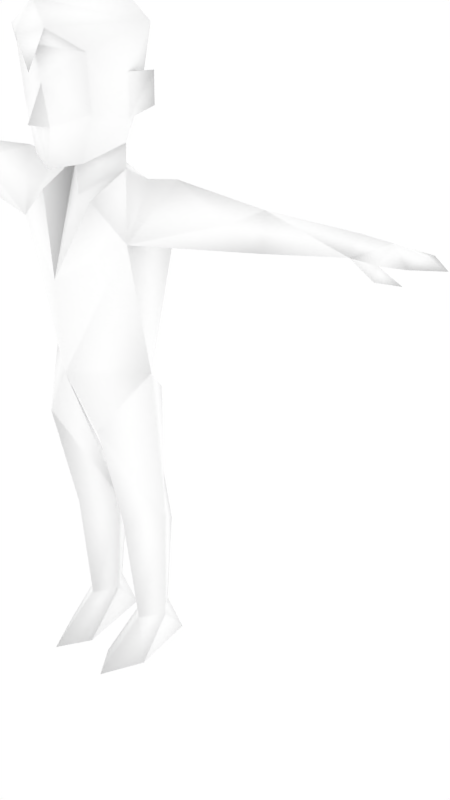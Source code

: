 # Source: malenpc28.blend  (saved by Blender 2.68.0; exported with 4.5.12 LTS)
import bpy
from mathutils import Matrix  # noqa: F401  (used for matrix-valued properties, if any)

bpy.ops.wm.read_factory_settings(use_empty=True)
scene = bpy.context.scene
scene.name = 'Scene'

# ---- collections
col_collection_1 = bpy.data.collections.new('Collection 1'); scene.collection.children.link(col_collection_1)
col_collection_2 = bpy.data.collections.new('Collection 2'); scene.collection.children.link(col_collection_2)
col_collection_2.hide_render = True
col_collection_2.hide_viewport = True

# ---- materials (node trees are filled in below, after node groups)
mat_npcs = bpy.data.materials.new('npcs')
mat_npcs.alpha_threshold = 0.0
mat_npcs.use_transparent_shadow = False
mat_npcs.diffuse_color = (1.0, 1.0, 1.0, 1.0)
mat_npcs.roughness = 0.5
mat_npcs.line_color = (0.0, 0.0, 0.0, 1.0)

# ---- material node trees

# ---- world
world_world = bpy.data.worlds.new('World'); scene.world = world_world
world_world.color = (1.0, 1.0, 1.0)
world_world.use_sun_shadow = False
world_world.sun_shadow_jitter_overblur = 0.0
world_world.cycles.sampling_method = 'MANUAL'
world_world.cycles.sample_map_resolution = 256

# ---- meshes
me_simplerrig = bpy.data.meshes.new('simplerrig')
me_simplerrig.from_pydata([(-0.1942, 0.01972, 1.701), (-0.1184, 0.1303, 0.9782), (-0.2156, 0.1041, 1.54), (-0.2156, -0.09815, 1.54), (-0.2087, -0.009722, 1.104), (-0.01952, 0.05089, 0.541), (-0.1072, 0.1374, 0.6628), (-0.191, 0.05089, 0.541), (-0.05873, 0.06, 0.1279), (-0.1142, 0.1339, 0.1279), (-0.1717, 0.06, 0.1279), (-0.1142, -0.01567, 0.1279), (-0.0745, 0.1657, 0.0), (-0.1538, 0.1657, 0.0), (-0.1116, -0.2104, 0.0), (-0.04081, -0.1017, 0.0), (-0.1843, -0.07051, 0.0), (-0.6192, 0.01201, 1.697), (-0.5662, 0.1124, 1.644), (-0.6192, -0.005133, 1.581), (-0.3047, 0.01972, 1.72), (-0.8879, 0.06398, 1.677), (-0.8879, 0.1128, 1.626), (-0.8879, 0.01482, 1.626), (-0.9862, 0.06051, 1.674), (-0.9862, 0.1421, 1.636), (-0.9859, -0.005097, 1.633), (-1.062, 0.05782, 1.662), (-1.062, 0.1347, 1.639), (-1.062, 0.0013, 1.639), (-1.147, 0.05391, 1.64), (-0.9829, -0.01469, 1.592), (-1.053, 0.003174, 1.593), (-0.9674, 0.02551, 1.601), (-0.1078, 0.1726, 0.4478), (-0.1065, -0.1497, 0.928), (-0.1053, -0.05992, 0.541), (-0.1043, 0.02162, 1.714), (-0.143, 0.004947, 1.867), (-0.1667, 0.08346, 1.894), (-0.1761, 0.07506, 1.994), (-0.1381, -0.1408, 2.065), (-0.1334, -0.1295, 1.899), (-0.09678, -0.137, 1.76), (-0.0303, -0.1897, 1.86), (-0.1357, 0.05801, 1.913), (-0.143, 0.004947, 1.995), (0.0, -0.1797, 1.737), (-0.1558, 0.08883, 2.119), (-0.5213, -0.01006, 1.645), (0.1942, 0.01972, 1.701), (0.1184, 0.1303, 0.9782), (0.2156, 0.1041, 1.54), (0.2156, -0.09815, 1.54), (0.2087, -0.009722, 1.104), (0.01952, 0.05089, 0.541), (0.1072, 0.1374, 0.6628), (0.191, 0.05089, 0.541), (0.05873, 0.06, 0.1279), (0.1142, 0.1339, 0.1279), (0.1717, 0.06, 0.1279), (0.1142, -0.01567, 0.1279), (0.0745, 0.1657, 0.0), (0.1538, 0.1657, 0.0), (0.1116, -0.2104, 0.0), (0.04081, -0.1017, 0.0), (0.1843, -0.07051, 0.0), (0.6192, 0.01201, 1.697), (0.5662, 0.1124, 1.644), (0.6192, -0.005133, 1.581), (0.3047, 0.01972, 1.72), (0.8879, 0.06398, 1.677), (0.8879, 0.1128, 1.626), (0.8879, 0.01482, 1.626), (0.9862, 0.06051, 1.674), (0.9862, 0.1421, 1.636), (0.9859, -0.005097, 1.633), (1.062, 0.05782, 1.662), (1.062, 0.1347, 1.639), (1.062, 0.0013, 1.639), (1.147, 0.05391, 1.64), (0.9829, -0.01469, 1.592), (1.053, 0.003174, 1.593), (0.9674, 0.02551, 1.601), (0.1078, 0.1726, 0.4478), (0.1065, -0.1497, 0.928), (0.1053, -0.05992, 0.541), (0.1043, 0.02162, 1.714), (0.143, 0.004947, 1.867), (0.1667, 0.08346, 1.894), (0.1761, 0.07506, 1.994), (0.1381, -0.1408, 2.065), (0.1334, -0.1295, 1.899), (0.09678, -0.137, 1.76), (0.0303, -0.1897, 1.86), (0.1357, 0.05801, 1.913), (0.0, -0.07216, 1.639), (0.0, 0.09337, 1.104), (0.0, -0.1722, 1.104), (0.0, 0.1445, 1.527), (0.0, 0.1226, 1.698), (0.0, -0.01232, 0.9131), (0.0, -0.1872, 1.41), (0.0, -0.07551, 1.752), (0.0, -0.242, 1.871), (0.0, -0.1834, 1.975), (0.0, -0.1944, 2.077), (0.0, 0.1262, 1.812), (0.143, 0.004947, 1.995), (0.0, 0.1809, 2.038), (0.1558, 0.08883, 2.119), (0.5213, -0.01006, 1.645), (-0.1095, 0.02162, 1.791), (0.1095, 0.02162, 1.791), (-0.09873, -0.1205, 1.649), (0.09873, -0.1205, 1.649), (0.0, 0.1138, 2.215), (0.0, -0.1934, 2.196), (0.0, -0.2593, 2.113), (0.0, -0.2246, 2.008), (-0.06411, -0.215, 2.128), (0.06411, -0.215, 2.128)], [], [(1, 101, 6), (14, 11, 16), (12, 8, 15), (34, 10, 7), (9, 8, 12), (98, 102, 3), (12, 15, 16, 13), (8, 11, 15), (13, 9, 12), (13, 16, 10), (4, 3, 2), (17, 18, 21), (25, 22, 26), (18, 22, 21), (26, 23, 24), (24, 25, 28), (21, 22, 25), (25, 26, 28), (26, 24, 29), (28, 29, 30), (29, 27, 30), (27, 28, 30), (22, 33, 26), (22, 18, 19), (23, 26, 31), (33, 31, 32), (26, 33, 32), (31, 26, 32), (27, 24, 28), (24, 21, 25), (24, 27, 29), (26, 29, 28), (11, 14, 15), (10, 9, 13), (11, 10, 16), (23, 33, 22), (33, 23, 31), (9, 10, 34), (34, 6, 5), (8, 9, 34), (15, 14, 16), (5, 11, 8), (11, 7, 10), (11, 5, 36), (6, 34, 7), (8, 34, 5), (73, 76, 74), (5, 6, 101), (100, 99, 2), (101, 98, 5), (3, 4, 98), (49, 17, 19), (35, 7, 36), (1, 6, 7), (98, 4, 35), (4, 7, 35), (98, 35, 5), (5, 35, 36), (23, 22, 19), (23, 19, 17), (23, 17, 21), (7, 11, 36), (97, 2, 99), (1, 7, 4), (97, 4, 2), (97, 1, 4), (20, 0, 2), (0, 100, 2), (0, 20, 3), (37, 100, 0), (37, 0, 3), (105, 44, 104), (42, 43, 44), (105, 42, 44), (41, 42, 105), (105, 106, 41), (43, 112, 103), (100, 112, 107), (45, 39, 40), (100, 107, 113), (38, 42, 41), (38, 40, 39), (45, 38, 39), (43, 42, 38), (37, 96, 103), (113, 93, 103), (43, 103, 47), (44, 43, 47), (41, 46, 38), (38, 46, 40), (40, 46, 45), (48, 46, 41), (48, 45, 46), (48, 107, 45), (107, 48, 109), (18, 20, 2), (18, 17, 20), (49, 3, 20), (49, 19, 3), (2, 19, 18), (17, 49, 20), (19, 2, 3), (51, 56, 101), (64, 66, 61), (62, 65, 58), (84, 57, 60), (59, 62, 58), (98, 53, 102), (62, 63, 66, 65), (58, 65, 61), (63, 62, 59), (63, 60, 66), (54, 52, 53), (72, 68, 71), (75, 76, 72), (71, 73, 74), (74, 78, 75), (71, 75, 72), (75, 78, 76), (76, 79, 74), (78, 80, 79), (79, 80, 77), (77, 80, 78), (72, 76, 83), (69, 68, 73), (73, 81, 76), (83, 82, 81), (76, 82, 83), (81, 82, 76), (77, 78, 74), (74, 75, 71), (74, 79, 77), (76, 78, 79), (61, 65, 64), (60, 63, 59), (61, 66, 60), (73, 72, 83), (83, 81, 73), (59, 84, 60), (84, 55, 56), (58, 84, 59), (65, 66, 64), (55, 58, 61), (61, 60, 57), (61, 86, 55), (56, 57, 84), (58, 55, 84), (55, 101, 56), (100, 52, 99), (101, 55, 98), (53, 98, 54), (111, 69, 67), (85, 86, 57), (51, 57, 56), (98, 85, 54), (54, 85, 57), (98, 55, 85), (55, 86, 85), (73, 67, 69), (73, 71, 67), (57, 86, 61), (97, 99, 52), (51, 54, 57), (97, 52, 54), (97, 54, 51), (70, 52, 50), (50, 52, 100), (50, 53, 70), (102, 114, 3), (87, 96, 102), (87, 50, 100), (96, 37, 102), (94, 47, 93), (105, 104, 94), (92, 94, 93), (105, 94, 92), (91, 105, 92), (105, 91, 106), (87, 113, 103), (88, 113, 95), (95, 90, 89), (88, 91, 92), (88, 89, 90), (95, 89, 88), (93, 88, 92), (87, 103, 96), (91, 88, 108), (88, 90, 108), (90, 95, 108), (110, 91, 108), (110, 108, 95), (110, 95, 107), (107, 109, 110), (68, 52, 70), (68, 70, 67), (111, 70, 53), (111, 53, 69), (52, 68, 69), (67, 70, 111), (69, 53, 52), (93, 47, 103), (94, 104, 44), (44, 47, 94), (97, 101, 1), (101, 97, 51), (112, 45, 107), (43, 38, 112), (100, 37, 112), (113, 88, 93), (113, 87, 100), (112, 37, 103), (50, 87, 53), (3, 114, 37), (53, 115, 102), (102, 115, 87), (87, 115, 53), (37, 114, 102), (116, 109, 48), (109, 116, 110), (116, 48, 117), (110, 116, 117), (120, 106, 119), (121, 119, 106), (120, 119, 118), (121, 118, 119), (121, 117, 118), (120, 118, 117), (120, 117, 48), (120, 48, 41), (106, 120, 41), (121, 106, 91), (110, 121, 91), (117, 121, 110), (112, 38, 45), (107, 95, 113), (23, 21, 24), (68, 72, 73), (68, 67, 71)])
me_simplerrig.polygons.foreach_set('use_smooth', [True] * 238)
_uv = me_simplerrig.uv_layers.new(name='UVMap')
_uv.uv.foreach_set('vector', [0.3489, 0.04096, 0.3431, 0.03727, 0.3504, 0.02281, 0.2647, 0.07257, 0.2647, 0.05433, 0.2564, 0.06296, 0.2787, 0.04306, 0.2698, 0.04831, 0.2725, 0.06646, 0.3504, 0.01364, 0.3569, 0.0005839, 0.3569, 0.01842, 0.2702, 0.04234, 0.2698, 0.04831, 0.2787, 0.04306, 0.3052, 0.04979, 0.3052, 0.06996, 0.291, 0.07851, 0.2797, 0.04172, 0.2756, 0.06484, 0.2898, 0.06131, 0.2859, 0.04172, 0.2698, 0.04831, 0.2647, 0.05433, 0.2725, 0.06646, 0.2506, 0.04319, 0.2591, 0.04221, 0.2522, 0.03746, 0.2506, 0.04319, 0.2564, 0.06296, 0.2597, 0.04853, 0.3337, 0.04979, 0.3206, 0.07851, 0.3332, 0.07851, 0.33, 0.01595, 0.3227, 0.01879, 0.33, 0.0002314, 0.3437, 0.107, 0.3499, 0.1056, 0.3436, 0.09655, 0.3227, 0.01879, 0.3227, 0.0002314, 0.33, 0.0002314, 0.3464, 0.1203, 0.3523, 0.1214, 0.3475, 0.1143, 0.3475, 0.1143, 0.3468, 0.1075, 0.3422, 0.1085, 0.3536, 0.1144, 0.3531, 0.1073, 0.3468, 0.1075, 0.3437, 0.107, 0.3436, 0.09655, 0.3389, 0.1066, 0.3464, 0.1203, 0.3475, 0.1143, 0.3418, 0.1188, 0.3389, 0.1066, 0.3388, 0.09701, 0.3334, 0.1009, 0.3418, 0.1188, 0.3428, 0.1143, 0.3371, 0.1144, 0.3428, 0.1143, 0.3422, 0.1085, 0.3371, 0.1144, 0.3499, 0.1056, 0.3477, 0.09662, 0.3436, 0.09655, 0.3227, 0.0002314, 0.3227, 0.01879, 0.3154, 0.01538, 0.3523, 0.1214, 0.3464, 0.1203, 0.3461, 0.1244, 0.3477, 0.09662, 0.3486, 0.09346, 0.3446, 0.09195, 0.3436, 0.09655, 0.3477, 0.09662, 0.3446, 0.09195, 0.3461, 0.1244, 0.3464, 0.1203, 0.3418, 0.1228, 0.3428, 0.1143, 0.3475, 0.1143, 0.3422, 0.1085, 0.3475, 0.1143, 0.3536, 0.1144, 0.3468, 0.1075, 0.3475, 0.1143, 0.3428, 0.1143, 0.3418, 0.1188, 0.3436, 0.09655, 0.3388, 0.09701, 0.3389, 0.1066, 0.2647, 0.05433, 0.2647, 0.07257, 0.2725, 0.06646, 0.2597, 0.04853, 0.2591, 0.04221, 0.2506, 0.04319, 0.2647, 0.05433, 0.2597, 0.04853, 0.2564, 0.06296, 0.3536, 0.09866, 0.3477, 0.09662, 0.3499, 0.1056, 0.3477, 0.09662, 0.3536, 0.09866, 0.3486, 0.09346, 0.3504, 0.0005839, 0.3569, 0.0005839, 0.3504, 0.01364, 0.3504, 0.01364, 0.3504, 0.02281, 0.3431, 0.01842, 0.3431, 0.0005839, 0.3504, 0.0005839, 0.3504, 0.01364, 0.2756, 0.06484, 0.2826, 0.07139, 0.2898, 0.06131, 0.3609, 0.01842, 0.3675, 0.0005839, 0.3609, 0.0005839, 0.3675, 0.0005839, 0.3739, 0.01842, 0.3739, 0.0005839, 0.3675, 0.0005839, 0.3609, 0.01842, 0.3675, 0.01842, 0.3504, 0.02281, 0.3504, 0.01364, 0.3569, 0.01842, 0.3431, 0.0005839, 0.3504, 0.01364, 0.3431, 0.01842, 0.3523, 0.1214, 0.3464, 0.1203, 0.3475, 0.1143, 0.3431, 0.01842, 0.3504, 0.02281, 0.3431, 0.03727, 0.3474, 0.08892, 0.3474, 0.07764, 0.3332, 0.07851, 0.3556, 0.03727, 0.3609, 0.04824, 0.3609, 0.01842, 0.291, 0.07851, 0.2914, 0.04979, 0.3052, 0.04979, 0.3341, 0.02119, 0.33, 0.01595, 0.3378, 0.01538, 0.3675, 0.03872, 0.3739, 0.01842, 0.3675, 0.01842, 0.3489, 0.04096, 0.3504, 0.02281, 0.3569, 0.01842, 0.3609, 0.04824, 0.3739, 0.04824, 0.3675, 0.03872, 0.3739, 0.04824, 0.3739, 0.01842, 0.3675, 0.03872, 0.3609, 0.04824, 0.3675, 0.03872, 0.3609, 0.01842, 0.3609, 0.01842, 0.3675, 0.03872, 0.3675, 0.01842, 0.3154, 0.0002314, 0.3227, 0.0002314, 0.3154, 0.01538, 0.3378, 0.0002314, 0.3378, 0.01538, 0.33, 0.01595, 0.3378, 0.0002314, 0.33, 0.01595, 0.33, 0.0002314, 0.3739, 0.01842, 0.3675, 0.0005839, 0.3675, 0.01842, 0.3474, 0.04979, 0.3332, 0.07851, 0.3474, 0.07764, 0.3489, 0.04096, 0.3569, 0.01842, 0.3538, 0.04824, 0.3474, 0.04979, 0.3337, 0.04979, 0.3332, 0.07851, 0.3431, 0.04824, 0.3489, 0.04096, 0.3538, 0.04824, 0.33, 0.03311, 0.33, 0.03922, 0.3227, 0.03922, 0.3346, 0.08906, 0.3474, 0.08892, 0.3332, 0.07851, 0.33, 0.03922, 0.33, 0.03311, 0.3378, 0.03819, 0.3405, 0.08994, 0.3474, 0.08892, 0.3346, 0.08906, 0.2983, 0.08994, 0.2924, 0.08906, 0.291, 0.07851, 0.2715, 0.1092, 0.267, 0.09216, 0.2715, 0.09616, 0.2516, 0.09792, 0.2571, 0.07732, 0.267, 0.09216, 0.2715, 0.1092, 0.2516, 0.09792, 0.267, 0.09216, 0.2509, 0.1227, 0.2516, 0.09792, 0.2715, 0.1092, 0.2715, 0.1092, 0.2715, 0.1245, 0.2509, 0.1227, 0.2947, 0.09999, 0.3065, 0.1022, 0.2993, 0.09257, 0.3585, 0.09388, 0.3664, 0.1011, 0.3582, 0.1028, 0.357, 0.1134, 0.3637, 0.112, 0.3635, 0.1239, 0.3585, 0.09388, 0.3582, 0.1028, 0.3664, 0.1011, 0.3053, 0.1079, 0.2952, 0.1103, 0.2944, 0.1227, 0.3742, 0.1091, 0.3635, 0.1239, 0.3637, 0.112, 0.357, 0.1134, 0.3551, 0.1054, 0.3637, 0.112, 0.2947, 0.09999, 0.2952, 0.1103, 0.3053, 0.1079, 0.3664, 0.09509, 0.3737, 0.08921, 0.374, 0.09803, 0.3065, 0.1022, 0.2947, 0.09999, 0.2993, 0.09257, 0.2947, 0.09999, 0.2993, 0.09257, 0.2915, 0.09151, 0.267, 0.09216, 0.2571, 0.07732, 0.2715, 0.07386, 0.2944, 0.1227, 0.3053, 0.1174, 0.3053, 0.1079, 0.3742, 0.1091, 0.3742, 0.1241, 0.3635, 0.1239, 0.3635, 0.1239, 0.3528, 0.1241, 0.357, 0.1134, 0.2876, 0.01565, 0.287, 0.004074, 0.272, 0.005046, 0.2876, 0.01565, 0.2957, 0.0006826, 0.287, 0.004074, 0.2876, 0.01565, 0.314, 0.0006805, 0.2957, 0.0006826, 0.314, 0.0006805, 0.2876, 0.01565, 0.3031, 0.02127, 0.3227, 0.01879, 0.33, 0.03311, 0.3227, 0.03922, 0.3227, 0.01879, 0.33, 0.01595, 0.33, 0.03311, 0.3341, 0.02119, 0.3378, 0.03819, 0.33, 0.03311, 0.3341, 0.02119, 0.3378, 0.01538, 0.3378, 0.03819, 0.3227, 0.03922, 0.3154, 0.01538, 0.3227, 0.01879, 0.33, 0.01595, 0.3341, 0.02119, 0.33, 0.03311, 0.3154, 0.01538, 0.3227, 0.03922, 0.3154, 0.03819, 0.3489, 0.04096, 0.3504, 0.02281, 0.3431, 0.03727, 0.2647, 0.07257, 0.2564, 0.06296, 0.2647, 0.05433, 0.2787, 0.04306, 0.2725, 0.06646, 0.2698, 0.04831, 0.3504, 0.01364, 0.3569, 0.01842, 0.3569, 0.0005839, 0.2702, 0.04234, 0.2787, 0.04306, 0.2698, 0.04831, 0.3052, 0.04979, 0.3194, 0.07851, 0.3052, 0.06996, 0.2797, 0.04172, 0.2859, 0.04172, 0.2898, 0.06131, 0.2756, 0.06484, 0.2698, 0.04831, 0.2725, 0.06646, 0.2647, 0.05433, 0.2506, 0.04319, 0.2522, 0.03746, 0.2591, 0.04221, 0.2506, 0.04319, 0.2597, 0.04853, 0.2564, 0.06296, 0.3612, 0.04979, 0.3742, 0.07851, 0.3616, 0.07851, 0.3227, 0.0002314, 0.3227, 0.01879, 0.33, 0.0002314, 0.3437, 0.107, 0.3436, 0.09655, 0.3499, 0.1056, 0.3536, 0.1144, 0.3523, 0.1214, 0.3475, 0.1143, 0.3475, 0.1143, 0.3422, 0.1085, 0.3468, 0.1075, 0.3536, 0.1144, 0.3468, 0.1075, 0.3531, 0.1073, 0.3437, 0.107, 0.3389, 0.1066, 0.3436, 0.09655, 0.3464, 0.1203, 0.3418, 0.1188, 0.3475, 0.1143, 0.3389, 0.1066, 0.3334, 0.1009, 0.3388, 0.09701, 0.3418, 0.1188, 0.3371, 0.1144, 0.3428, 0.1143, 0.3428, 0.1143, 0.3371, 0.1144, 0.3422, 0.1085, 0.3499, 0.1056, 0.3436, 0.09655, 0.3477, 0.09662, 0.3154, 0.01538, 0.3227, 0.01879, 0.3154, 0.0002314, 0.3523, 0.1214, 0.3461, 0.1244, 0.3464, 0.1203, 0.3477, 0.09662, 0.3446, 0.09195, 0.3486, 0.09346, 0.3436, 0.09655, 0.3446, 0.09195, 0.3477, 0.09662, 0.3461, 0.1244, 0.3418, 0.1228, 0.3464, 0.1203, 0.3428, 0.1143, 0.3422, 0.1085, 0.3475, 0.1143, 0.3475, 0.1143, 0.3468, 0.1075, 0.3536, 0.1144, 0.3475, 0.1143, 0.3418, 0.1188, 0.3428, 0.1143, 0.3436, 0.09655, 0.3389, 0.1066, 0.3388, 0.09701, 0.2647, 0.05433, 0.2725, 0.06646, 0.2647, 0.07257, 0.2597, 0.04853, 0.2506, 0.04319, 0.2591, 0.04221, 0.2647, 0.05433, 0.2564, 0.06296, 0.2597, 0.04853, 0.3536, 0.09866, 0.3499, 0.1056, 0.3477, 0.09662, 0.3477, 0.09662, 0.3486, 0.09346, 0.3536, 0.09866, 0.3504, 0.0005839, 0.3504, 0.01364, 0.3569, 0.0005839, 0.3504, 0.01364, 0.3431, 0.01842, 0.3504, 0.02281, 0.3431, 0.0005839, 0.3504, 0.01364, 0.3504, 0.0005839, 0.2756, 0.06484, 0.2898, 0.06131, 0.2826, 0.07139, 0.3609, 0.01842, 0.3609, 0.0005839, 0.3675, 0.0005839, 0.3675, 0.0005839, 0.3739, 0.0005839, 0.3739, 0.01842, 0.3675, 0.0005839, 0.3675, 0.01842, 0.3609, 0.01842, 0.3504, 0.02281, 0.3569, 0.01842, 0.3504, 0.01364, 0.3431, 0.0005839, 0.3431, 0.01842, 0.3504, 0.01364, 0.3431, 0.01842, 0.3431, 0.03727, 0.3504, 0.02281, 0.3474, 0.08892, 0.3616, 0.07851, 0.3474, 0.07764, 0.3556, 0.03727, 0.3609, 0.01842, 0.3609, 0.04824, 0.3194, 0.07851, 0.3052, 0.04979, 0.3189, 0.04979, 0.3341, 0.02119, 0.3378, 0.01538, 0.33, 0.01595, 0.3675, 0.03872, 0.3675, 0.01842, 0.3739, 0.01842, 0.3489, 0.04096, 0.3569, 0.01842, 0.3504, 0.02281, 0.3609, 0.04824, 0.3675, 0.03872, 0.3739, 0.04824, 0.3739, 0.04824, 0.3675, 0.03872, 0.3739, 0.01842, 0.3609, 0.04824, 0.3609, 0.01842, 0.3675, 0.03872, 0.3609, 0.01842, 0.3675, 0.01842, 0.3675, 0.03872, 0.3378, 0.0002314, 0.33, 0.01595, 0.3378, 0.01538, 0.3378, 0.0002314, 0.33, 0.0002314, 0.33, 0.01595, 0.3739, 0.01842, 0.3675, 0.01842, 0.3675, 0.0005839, 0.3474, 0.04979, 0.3474, 0.07764, 0.3616, 0.07851, 0.3489, 0.04096, 0.3538, 0.04824, 0.3569, 0.01842, 0.3474, 0.04979, 0.3616, 0.07851, 0.3612, 0.04979, 0.3431, 0.04824, 0.3538, 0.04824, 0.3489, 0.04096, 0.33, 0.03311, 0.3227, 0.03922, 0.33, 0.03922, 0.3602, 0.08906, 0.3616, 0.07851, 0.3474, 0.08892, 0.33, 0.03922, 0.3378, 0.03819, 0.33, 0.03311, 0.3052, 0.06996, 0.2987, 0.08569, 0.291, 0.07851, 0.3303, 0.1015, 0.3231, 0.09629, 0.3231, 0.08045, 0.3543, 0.08994, 0.3602, 0.08906, 0.3474, 0.08892, 0.3231, 0.09629, 0.3158, 0.1015, 0.3231, 0.08045, 0.276, 0.09216, 0.2715, 0.07386, 0.2859, 0.07732, 0.2715, 0.1092, 0.2715, 0.09616, 0.276, 0.09216, 0.2913, 0.09792, 0.276, 0.09216, 0.2859, 0.07732, 0.2715, 0.1092, 0.276, 0.09216, 0.2913, 0.09792, 0.292, 0.1227, 0.2715, 0.1092, 0.2913, 0.09792, 0.2715, 0.1092, 0.292, 0.1227, 0.2715, 0.1245, 0.3664, 0.09509, 0.3664, 0.1011, 0.374, 0.09803, 0.3677, 0.1071, 0.3664, 0.1011, 0.3636, 0.1106, 0.357, 0.1134, 0.3635, 0.1239, 0.3637, 0.112, 0.3053, 0.1079, 0.2944, 0.1227, 0.2952, 0.1103, 0.3742, 0.1091, 0.3637, 0.112, 0.3635, 0.1239, 0.357, 0.1134, 0.3637, 0.112, 0.3551, 0.1054, 0.2947, 0.09999, 0.3053, 0.1079, 0.2952, 0.1103, 0.3664, 0.09509, 0.374, 0.09803, 0.3737, 0.08921, 0.2944, 0.1227, 0.3053, 0.1079, 0.3053, 0.1174, 0.3742, 0.1091, 0.3635, 0.1239, 0.3742, 0.1241, 0.3635, 0.1239, 0.357, 0.1134, 0.3528, 0.1241, 0.2876, 0.01565, 0.272, 0.005043, 0.287, 0.004073, 0.2876, 0.01565, 0.287, 0.004073, 0.2957, 0.0006826, 0.2876, 0.01565, 0.2957, 0.0006826, 0.314, 0.0006826, 0.314, 0.0006826, 0.3031, 0.02128, 0.2876, 0.01565, 0.3227, 0.01879, 0.3227, 0.03922, 0.33, 0.03311, 0.3227, 0.01879, 0.33, 0.03311, 0.33, 0.01595, 0.3341, 0.02119, 0.33, 0.03311, 0.3378, 0.03819, 0.3341, 0.02119, 0.3378, 0.03819, 0.3378, 0.01538, 0.3227, 0.03922, 0.3227, 0.01879, 0.3154, 0.01538, 0.33, 0.01595, 0.33, 0.03311, 0.3341, 0.02119, 0.3154, 0.01538, 0.3154, 0.03819, 0.3227, 0.03922, 0.2947, 0.09999, 0.2915, 0.09151, 0.2993, 0.09257, 0.276, 0.09216, 0.2715, 0.09616, 0.267, 0.09216, 0.267, 0.09216, 0.2715, 0.07386, 0.276, 0.09216, 0.3431, 0.04824, 0.3431, 0.03727, 0.3489, 0.04096, 0.3431, 0.03727, 0.3431, 0.04824, 0.3489, 0.04096, 0.3664, 0.1011, 0.3636, 0.1106, 0.3582, 0.1028, 0.2947, 0.09999, 0.3053, 0.1079, 0.3065, 0.1022, 0.3585, 0.09388, 0.3664, 0.09509, 0.3664, 0.1011, 0.3065, 0.1022, 0.3053, 0.1079, 0.2947, 0.09999, 0.3664, 0.1011, 0.3664, 0.09509, 0.3585, 0.09388, 0.3664, 0.1011, 0.3664, 0.09509, 0.374, 0.09803, 0.318, 0.08906, 0.312, 0.08994, 0.3194, 0.07851, 0.291, 0.07851, 0.2987, 0.08569, 0.2983, 0.08994, 0.3194, 0.07851, 0.3117, 0.08569, 0.3052, 0.06996, 0.3052, 0.06996, 0.3117, 0.08569, 0.312, 0.08994, 0.312, 0.08994, 0.3117, 0.08569, 0.3194, 0.07851, 0.2983, 0.08994, 0.2987, 0.08569, 0.3052, 0.06996, 0.2875, 0.03108, 0.3031, 0.02127, 0.2876, 0.01565, 0.3031, 0.02128, 0.2874, 0.03108, 0.2876, 0.01565, 0.2875, 0.03108, 0.2876, 0.01565, 0.2601, 0.02067, 0.2876, 0.01565, 0.2874, 0.03108, 0.2601, 0.02067, 0.264, 0.007392, 0.2604, 0.001051, 0.2539, 0.001302, 0.264, 0.007392, 0.2539, 0.001302, 0.2604, 0.001051, 0.2614, 0.01082, 0.2516, 0.000709, 0.2533, 0.01207, 0.2614, 0.01082, 0.2533, 0.01207, 0.2516, 0.0007048, 0.2614, 0.01082, 0.2601, 0.02067, 0.2533, 0.01207, 0.2614, 0.01082, 0.2533, 0.01207, 0.2601, 0.02067, 0.2614, 0.01082, 0.2601, 0.02067, 0.2876, 0.01565, 0.2614, 0.01082, 0.2876, 0.01565, 0.272, 0.005046, 0.2604, 0.001051, 0.264, 0.007392, 0.2732, 0.002322, 0.264, 0.007392, 0.2604, 0.001051, 0.2732, 0.002322, 0.2876, 0.01565, 0.2614, 0.01082, 0.272, 0.005043, 0.2601, 0.02067, 0.2614, 0.01082, 0.2876, 0.01565, 0.3664, 0.1011, 0.3677, 0.1071, 0.3636, 0.1106, 0.3582, 0.1028, 0.3636, 0.1106, 0.3664, 0.1011, 0.3523, 0.1214, 0.3536, 0.1144, 0.3475, 0.1143, 0.3227, 0.01879, 0.3227, 0.0002314, 0.3154, 0.0002314, 0.3227, 0.01879, 0.33, 0.01595, 0.33, 0.0002314])
_ca = me_simplerrig.color_attributes.new('Col', 'BYTE_COLOR', 'CORNER')
_ca.data.foreach_set('color', [1.0, 1.0, 1.0, 1.0, 1.0, 1.0, 1.0, 1.0, 1.0, 1.0, 1.0, 1.0, 1.0, 1.0, 1.0, 1.0, 1.0, 1.0, 1.0, 1.0, 1.0, 1.0, 1.0, 1.0, 1.0, 1.0, 1.0, 1.0, 1.0, 1.0, 1.0, 1.0, 1.0, 1.0, 1.0, 1.0, 1.0, 1.0, 1.0, 1.0, 1.0, 1.0, 1.0, 1.0, 1.0, 1.0, 1.0, 1.0, 1.0, 1.0, 1.0, 1.0, 1.0, 1.0, 1.0, 1.0, 1.0, 1.0, 1.0, 1.0, 1.0, 1.0, 1.0, 1.0, 1.0, 1.0, 1.0, 1.0, 1.0, 1.0, 1.0, 1.0, 1.0, 1.0, 1.0, 1.0, 1.0, 1.0, 1.0, 1.0, 1.0, 1.0, 1.0, 1.0, 1.0, 1.0, 1.0, 1.0, 1.0, 1.0, 1.0, 1.0, 1.0, 1.0, 1.0, 1.0, 1.0, 1.0, 1.0, 1.0, 1.0, 1.0, 1.0, 1.0, 1.0, 1.0, 1.0, 1.0, 1.0, 1.0, 1.0, 1.0, 1.0, 1.0, 1.0, 1.0, 1.0, 1.0, 1.0, 1.0, 1.0, 1.0, 1.0, 1.0, 1.0, 1.0, 1.0, 1.0, 1.0, 1.0, 1.0, 1.0, 1.0, 1.0, 1.0, 1.0, 1.0, 1.0, 1.0, 1.0, 1.0, 1.0, 1.0, 1.0, 1.0, 1.0, 1.0, 1.0, 1.0, 1.0, 1.0, 1.0, 1.0, 1.0, 1.0, 1.0, 1.0, 1.0, 1.0, 1.0, 1.0, 1.0, 1.0, 1.0, 1.0, 1.0, 1.0, 1.0, 1.0, 1.0, 1.0, 1.0, 1.0, 1.0, 1.0, 1.0, 1.0, 1.0, 1.0, 1.0, 1.0, 1.0, 1.0, 1.0, 1.0, 1.0, 1.0, 1.0, 1.0, 1.0, 1.0, 1.0, 1.0, 1.0, 1.0, 1.0, 1.0, 1.0, 1.0, 1.0, 1.0, 1.0, 1.0, 1.0, 1.0, 1.0, 1.0, 1.0, 1.0, 1.0, 1.0, 1.0, 1.0, 1.0, 1.0, 1.0, 1.0, 1.0, 1.0, 1.0, 1.0, 1.0, 1.0, 1.0, 1.0, 1.0, 1.0, 1.0, 1.0, 1.0, 1.0, 1.0, 1.0, 1.0, 1.0, 1.0, 1.0, 1.0, 1.0, 1.0, 1.0, 1.0, 1.0, 1.0, 1.0, 1.0, 1.0, 1.0, 1.0, 1.0, 1.0, 1.0, 1.0, 1.0, 1.0, 1.0, 1.0, 1.0, 1.0, 1.0, 1.0, 1.0, 1.0, 1.0, 1.0, 1.0, 1.0, 1.0, 1.0, 1.0, 1.0, 1.0, 1.0, 1.0, 1.0, 1.0, 1.0, 1.0, 1.0, 1.0, 1.0, 1.0, 1.0, 1.0, 1.0, 1.0, 1.0, 1.0, 1.0, 1.0, 1.0, 1.0, 1.0, 1.0, 1.0, 1.0, 1.0, 1.0, 1.0, 1.0, 1.0, 1.0, 1.0, 1.0, 1.0, 1.0, 1.0, 1.0, 1.0, 1.0, 1.0, 1.0, 1.0, 1.0, 1.0, 1.0, 1.0, 1.0, 1.0, 1.0, 1.0, 1.0, 1.0, 1.0, 1.0, 1.0, 1.0, 1.0, 1.0, 1.0, 1.0, 1.0, 1.0, 1.0, 1.0, 1.0, 1.0, 1.0, 1.0, 1.0, 1.0, 1.0, 1.0, 1.0, 1.0, 1.0, 1.0, 1.0, 1.0, 1.0, 1.0, 1.0, 1.0, 1.0, 1.0, 1.0, 1.0, 1.0, 1.0, 1.0, 1.0, 1.0, 1.0, 1.0, 1.0, 1.0, 1.0, 1.0, 1.0, 1.0, 1.0, 1.0, 1.0, 1.0, 1.0, 1.0, 1.0, 1.0, 1.0, 1.0, 1.0, 1.0, 1.0, 1.0, 1.0, 1.0, 1.0, 1.0, 1.0, 1.0, 1.0, 1.0, 1.0, 1.0, 1.0, 1.0, 1.0, 1.0, 1.0, 1.0, 1.0, 1.0, 1.0, 1.0, 1.0, 1.0, 1.0, 1.0, 1.0, 1.0, 1.0, 1.0, 1.0, 1.0, 1.0, 1.0, 1.0, 1.0, 1.0, 1.0, 1.0, 1.0, 1.0, 1.0, 1.0, 1.0, 1.0, 1.0, 1.0, 1.0, 1.0, 1.0, 1.0, 1.0, 1.0, 1.0, 1.0, 1.0, 1.0, 1.0, 1.0, 1.0, 1.0, 1.0, 1.0, 1.0, 1.0, 1.0, 1.0, 1.0, 1.0, 1.0, 1.0, 1.0, 1.0, 1.0, 1.0, 1.0, 1.0, 1.0, 1.0, 1.0, 1.0, 1.0, 1.0, 1.0, 1.0, 1.0, 1.0, 1.0, 1.0, 1.0, 1.0, 1.0, 1.0, 1.0, 1.0, 1.0, 1.0, 1.0, 1.0, 1.0, 1.0, 1.0, 1.0, 1.0, 1.0, 1.0, 1.0, 1.0, 1.0, 1.0, 1.0, 1.0, 1.0, 1.0, 1.0, 1.0, 1.0, 1.0, 1.0, 1.0, 1.0, 1.0, 1.0, 1.0, 1.0, 1.0, 1.0, 1.0, 1.0, 1.0, 1.0, 1.0, 1.0, 1.0, 1.0, 1.0, 1.0, 1.0, 1.0, 1.0, 1.0, 1.0, 1.0, 1.0, 1.0, 1.0, 1.0, 1.0, 1.0, 1.0, 1.0, 1.0, 1.0, 1.0, 1.0, 1.0, 1.0, 1.0, 1.0, 1.0, 1.0, 1.0, 1.0, 1.0, 1.0, 1.0, 1.0, 1.0, 1.0, 1.0, 1.0, 1.0, 1.0, 1.0, 1.0, 1.0, 1.0, 1.0, 1.0, 1.0, 1.0, 1.0, 1.0, 1.0, 1.0, 1.0, 1.0, 1.0, 1.0, 1.0, 1.0, 1.0, 1.0, 1.0, 1.0, 1.0, 1.0, 1.0, 1.0, 1.0, 1.0, 1.0, 1.0, 1.0, 1.0, 1.0, 1.0, 1.0, 1.0, 1.0, 1.0, 1.0, 1.0, 1.0, 1.0, 1.0, 1.0, 1.0, 1.0, 1.0, 1.0, 1.0, 1.0, 1.0, 1.0, 1.0, 1.0, 1.0, 1.0, 1.0, 1.0, 1.0, 1.0, 1.0, 1.0, 1.0, 1.0, 1.0, 1.0, 1.0, 1.0, 1.0, 1.0, 1.0, 1.0, 1.0, 1.0, 1.0, 1.0, 1.0, 1.0, 1.0, 1.0, 1.0, 1.0, 1.0, 1.0, 1.0, 1.0, 1.0, 1.0, 1.0, 1.0, 1.0, 1.0, 1.0, 1.0, 1.0, 1.0, 1.0, 1.0, 1.0, 1.0, 1.0, 1.0, 1.0, 1.0, 1.0, 1.0, 1.0, 1.0, 1.0, 1.0, 1.0, 1.0, 1.0, 1.0, 1.0, 1.0, 1.0, 1.0, 1.0, 1.0, 1.0, 1.0, 1.0, 1.0, 1.0, 1.0, 1.0, 1.0, 1.0, 1.0, 1.0, 1.0, 1.0, 1.0, 1.0, 1.0, 1.0, 1.0, 1.0, 1.0, 1.0, 1.0, 1.0, 1.0, 1.0, 1.0, 1.0, 1.0, 1.0, 1.0, 1.0, 1.0, 1.0, 1.0, 1.0, 1.0, 1.0, 1.0, 1.0, 1.0, 1.0, 1.0, 1.0, 1.0, 1.0, 1.0, 1.0, 1.0, 1.0, 1.0, 1.0, 1.0, 1.0, 1.0, 1.0, 1.0, 1.0, 1.0, 1.0, 1.0, 1.0, 1.0, 1.0, 1.0, 1.0, 1.0, 1.0, 1.0, 1.0, 1.0, 1.0, 1.0, 1.0, 1.0, 1.0, 1.0, 1.0, 1.0, 1.0, 1.0, 1.0, 1.0, 1.0, 1.0, 1.0, 1.0, 1.0, 1.0, 1.0, 1.0, 1.0, 1.0, 1.0, 1.0, 1.0, 1.0, 1.0, 1.0, 1.0, 1.0, 1.0, 1.0, 1.0, 1.0, 1.0, 1.0, 1.0, 1.0, 1.0, 1.0, 1.0, 1.0, 1.0, 1.0, 1.0, 1.0, 1.0, 1.0, 1.0, 1.0, 1.0, 1.0, 1.0, 1.0, 1.0, 1.0, 1.0, 1.0, 1.0, 1.0, 1.0, 1.0, 1.0, 1.0, 1.0, 1.0, 1.0, 1.0, 1.0, 1.0, 1.0, 1.0, 1.0, 1.0, 1.0, 1.0, 1.0, 1.0, 1.0, 1.0, 1.0, 1.0, 1.0, 1.0, 1.0, 1.0, 1.0, 1.0, 1.0, 1.0, 1.0, 1.0, 1.0, 1.0, 1.0, 1.0, 1.0, 1.0, 1.0, 1.0, 1.0, 1.0, 1.0, 1.0, 1.0, 1.0, 1.0, 1.0, 1.0, 1.0, 1.0, 1.0, 1.0, 1.0, 1.0, 1.0, 1.0, 1.0, 1.0, 1.0, 1.0, 1.0, 1.0, 1.0, 1.0, 1.0, 1.0, 1.0, 1.0, 1.0, 1.0, 1.0, 1.0, 1.0, 1.0, 1.0, 1.0, 1.0, 1.0, 1.0, 1.0, 1.0, 1.0, 1.0, 1.0, 1.0, 1.0, 1.0, 1.0, 1.0, 1.0, 1.0, 1.0, 1.0, 1.0, 1.0, 1.0, 1.0, 1.0, 1.0, 1.0, 1.0, 1.0, 1.0, 1.0, 1.0, 1.0, 1.0, 1.0, 1.0, 1.0, 1.0, 1.0, 1.0, 1.0, 1.0, 1.0, 1.0, 1.0, 1.0, 1.0, 1.0, 1.0, 1.0, 1.0, 1.0, 1.0, 1.0, 1.0, 1.0, 1.0, 1.0, 1.0, 1.0, 1.0, 1.0, 1.0, 1.0, 1.0, 1.0, 1.0, 1.0, 1.0, 1.0, 1.0, 1.0, 1.0, 1.0, 1.0, 1.0, 1.0, 1.0, 1.0, 1.0, 1.0, 1.0, 1.0, 1.0, 1.0, 1.0, 1.0, 1.0, 1.0, 1.0, 1.0, 1.0, 1.0, 1.0, 1.0, 1.0, 1.0, 1.0, 1.0, 1.0, 1.0, 1.0, 1.0, 1.0, 1.0, 1.0, 1.0, 1.0, 1.0, 1.0, 1.0, 1.0, 1.0, 1.0, 1.0, 1.0, 1.0, 1.0, 1.0, 1.0, 1.0, 1.0, 1.0, 1.0, 1.0, 1.0, 1.0, 1.0, 1.0, 1.0, 1.0, 1.0, 1.0, 1.0, 1.0, 1.0, 1.0, 1.0, 1.0, 1.0, 1.0, 1.0, 1.0, 1.0, 1.0, 1.0, 1.0, 1.0, 1.0, 1.0, 1.0, 1.0, 1.0, 1.0, 1.0, 1.0, 1.0, 1.0, 1.0, 1.0, 1.0, 1.0, 1.0, 1.0, 1.0, 1.0, 1.0, 1.0, 1.0, 1.0, 1.0, 1.0, 1.0, 1.0, 1.0, 1.0, 1.0, 1.0, 1.0, 1.0, 1.0, 1.0, 1.0, 1.0, 1.0, 1.0, 1.0, 1.0, 1.0, 1.0, 1.0, 1.0, 1.0, 1.0, 1.0, 1.0, 1.0, 1.0, 1.0, 1.0, 1.0, 1.0, 1.0, 1.0, 1.0, 1.0, 1.0, 1.0, 1.0, 1.0, 1.0, 1.0, 1.0, 1.0, 1.0, 1.0, 1.0, 1.0, 1.0, 1.0, 1.0, 1.0, 1.0, 1.0, 1.0, 1.0, 1.0, 1.0, 1.0, 1.0, 1.0, 1.0, 1.0, 1.0, 1.0, 1.0, 1.0, 1.0, 1.0, 1.0, 1.0, 1.0, 1.0, 1.0, 1.0, 1.0, 1.0, 1.0, 1.0, 1.0, 1.0, 1.0, 1.0, 1.0, 1.0, 1.0, 1.0, 1.0, 1.0, 1.0, 1.0, 1.0, 1.0, 1.0, 1.0, 1.0, 1.0, 1.0, 1.0, 1.0, 1.0, 1.0, 1.0, 1.0, 1.0, 1.0, 1.0, 1.0, 1.0, 1.0, 1.0, 1.0, 1.0, 1.0, 1.0, 1.0, 1.0, 1.0, 1.0, 1.0, 1.0, 1.0, 1.0, 1.0, 1.0, 1.0, 1.0, 1.0, 1.0, 1.0, 1.0, 1.0, 1.0, 1.0, 1.0, 1.0, 1.0, 1.0, 1.0, 1.0, 1.0, 1.0, 1.0, 1.0, 1.0, 1.0, 1.0, 1.0, 1.0, 1.0, 1.0, 1.0, 1.0, 1.0, 1.0, 1.0, 1.0, 1.0, 1.0, 1.0, 1.0, 1.0, 1.0, 1.0, 1.0, 1.0, 1.0, 1.0, 1.0, 1.0, 1.0, 1.0, 1.0, 1.0, 1.0, 1.0, 1.0, 1.0, 1.0, 1.0, 1.0, 1.0, 1.0, 1.0, 1.0, 1.0, 1.0, 1.0, 1.0, 1.0, 1.0, 1.0, 1.0, 1.0, 1.0, 1.0, 1.0, 1.0, 1.0, 1.0, 1.0, 1.0, 1.0, 1.0, 1.0, 1.0, 1.0, 1.0, 1.0, 1.0, 1.0, 1.0, 1.0, 1.0, 1.0, 1.0, 1.0, 1.0, 1.0, 1.0, 1.0, 1.0, 1.0, 1.0, 1.0, 1.0, 1.0, 1.0, 1.0, 1.0, 1.0, 1.0, 1.0, 1.0, 1.0, 1.0, 1.0, 1.0, 1.0, 1.0, 1.0, 1.0, 1.0, 1.0, 1.0, 1.0, 1.0, 1.0, 1.0, 1.0, 1.0, 1.0, 1.0, 1.0, 1.0, 1.0, 1.0, 1.0, 1.0, 1.0, 1.0, 1.0, 1.0, 1.0, 1.0, 1.0, 1.0, 1.0, 1.0, 1.0, 1.0, 1.0, 1.0, 1.0, 1.0, 1.0, 1.0, 1.0, 1.0, 1.0, 1.0, 1.0, 1.0, 1.0, 1.0, 1.0, 1.0, 1.0, 1.0, 1.0, 1.0, 1.0, 1.0, 1.0, 1.0, 1.0, 1.0, 1.0, 1.0, 1.0, 1.0, 1.0, 1.0, 1.0, 1.0, 1.0, 1.0, 1.0, 1.0, 1.0, 1.0, 1.0, 1.0, 1.0, 1.0, 1.0, 1.0, 1.0, 1.0, 1.0, 1.0, 1.0, 1.0, 1.0, 1.0, 1.0, 1.0, 1.0, 1.0, 1.0, 1.0, 1.0, 1.0, 1.0, 1.0, 1.0, 1.0, 1.0, 1.0, 1.0, 1.0, 1.0, 1.0, 1.0, 1.0, 1.0, 1.0, 1.0, 1.0, 1.0, 1.0, 1.0, 1.0, 1.0, 1.0, 1.0, 1.0, 1.0, 1.0, 1.0, 1.0, 1.0, 1.0, 1.0, 1.0, 1.0, 1.0, 1.0, 1.0, 1.0, 1.0, 1.0, 1.0, 1.0, 1.0, 1.0, 1.0, 1.0, 1.0, 1.0, 1.0, 1.0, 1.0, 1.0, 1.0, 1.0, 1.0, 1.0, 1.0, 1.0, 1.0, 1.0, 1.0, 1.0, 1.0, 1.0, 1.0, 1.0, 1.0, 1.0, 1.0, 1.0, 1.0, 1.0, 1.0, 1.0, 1.0, 1.0, 1.0, 1.0, 1.0, 1.0, 1.0, 1.0, 1.0, 1.0, 1.0, 1.0, 1.0, 1.0, 1.0, 1.0, 1.0, 1.0, 1.0, 1.0, 1.0, 1.0, 1.0, 1.0, 1.0, 1.0, 1.0, 1.0, 1.0, 1.0, 1.0, 1.0, 1.0, 1.0, 1.0, 1.0, 1.0, 1.0, 1.0, 1.0, 1.0, 1.0, 1.0, 1.0, 1.0, 1.0, 1.0, 1.0, 1.0, 1.0, 1.0, 1.0, 1.0, 1.0, 1.0, 1.0, 1.0, 1.0, 1.0, 1.0, 1.0, 1.0, 1.0, 1.0, 1.0, 1.0, 1.0, 1.0, 1.0, 1.0, 1.0, 1.0, 1.0, 1.0, 1.0, 1.0, 1.0, 1.0, 1.0, 1.0, 1.0, 1.0, 1.0, 1.0, 1.0, 1.0, 1.0, 1.0, 1.0, 1.0, 1.0, 1.0, 1.0, 1.0, 1.0, 1.0, 1.0, 1.0, 1.0, 1.0, 1.0, 1.0, 1.0, 1.0, 1.0, 1.0, 1.0, 1.0, 1.0, 1.0, 1.0, 1.0, 1.0, 1.0, 1.0, 1.0, 1.0, 1.0, 1.0, 1.0, 1.0, 1.0, 1.0, 1.0, 1.0, 1.0, 1.0, 1.0, 1.0, 1.0, 1.0, 1.0, 1.0, 1.0, 1.0, 1.0, 1.0, 1.0, 1.0, 1.0, 1.0, 1.0, 1.0, 1.0, 1.0, 1.0, 1.0, 1.0, 1.0, 1.0, 1.0, 1.0, 1.0, 1.0, 1.0, 1.0, 1.0, 1.0, 1.0, 1.0, 1.0, 1.0, 1.0, 1.0, 1.0, 1.0, 1.0, 1.0, 1.0, 1.0, 1.0, 1.0, 1.0, 1.0, 1.0, 1.0, 1.0, 1.0, 1.0, 1.0, 1.0, 1.0, 1.0, 1.0, 1.0, 1.0, 1.0, 1.0, 1.0, 1.0, 1.0, 1.0, 1.0, 1.0, 1.0, 1.0, 1.0, 1.0, 1.0, 1.0, 1.0, 1.0, 1.0, 1.0, 1.0, 1.0, 1.0, 1.0, 1.0, 1.0, 1.0, 1.0, 1.0, 1.0, 1.0, 1.0, 1.0, 1.0, 1.0, 1.0, 1.0, 1.0, 1.0, 1.0, 1.0, 1.0, 1.0, 1.0, 1.0, 1.0, 1.0, 1.0, 1.0, 1.0, 1.0, 1.0, 1.0, 1.0, 1.0, 1.0, 1.0, 1.0, 1.0, 1.0, 1.0, 1.0, 1.0, 1.0, 1.0, 1.0, 1.0, 1.0, 1.0, 1.0, 1.0, 1.0, 1.0, 1.0, 1.0, 1.0, 1.0, 1.0, 1.0, 1.0, 1.0, 1.0, 1.0, 1.0, 1.0, 1.0, 1.0, 1.0, 1.0, 1.0, 1.0, 1.0, 1.0, 1.0, 1.0, 1.0, 1.0, 1.0, 1.0, 1.0, 1.0, 1.0, 1.0, 1.0, 1.0, 1.0, 1.0, 1.0, 1.0, 1.0, 1.0, 1.0, 1.0, 1.0, 1.0, 1.0, 1.0, 1.0, 1.0, 1.0, 1.0, 1.0, 1.0, 1.0, 1.0, 1.0, 1.0, 1.0, 1.0, 1.0, 1.0, 1.0, 1.0, 1.0, 1.0, 1.0, 1.0, 1.0, 1.0, 1.0, 1.0, 1.0, 1.0, 1.0, 1.0, 1.0, 1.0, 1.0, 1.0, 1.0, 1.0, 1.0, 1.0, 1.0, 1.0, 1.0, 1.0, 1.0, 1.0, 1.0, 1.0, 1.0, 1.0, 1.0, 1.0, 1.0, 1.0, 1.0, 1.0, 1.0, 1.0, 1.0, 1.0, 1.0, 1.0, 1.0, 1.0, 1.0, 1.0, 1.0, 1.0, 1.0, 1.0, 1.0, 1.0, 1.0, 1.0, 1.0, 1.0, 1.0, 1.0, 1.0, 1.0, 1.0, 1.0, 1.0, 1.0, 1.0, 1.0, 1.0, 1.0, 1.0, 1.0, 1.0, 1.0, 1.0, 1.0, 1.0, 1.0, 1.0, 1.0, 1.0, 1.0, 1.0, 1.0, 1.0, 1.0, 1.0, 1.0, 1.0, 1.0, 1.0, 1.0, 1.0, 1.0, 1.0, 1.0, 1.0, 1.0, 1.0, 1.0, 1.0, 1.0, 1.0, 1.0, 1.0, 1.0, 1.0, 1.0, 1.0, 1.0, 1.0, 1.0, 1.0, 1.0, 1.0, 1.0, 1.0, 1.0, 1.0, 1.0, 1.0, 1.0, 1.0, 1.0, 1.0, 1.0, 1.0, 1.0, 1.0, 1.0, 1.0, 1.0, 1.0, 1.0, 1.0, 1.0, 1.0, 1.0, 1.0, 1.0, 1.0, 1.0, 1.0, 1.0, 1.0, 1.0, 1.0, 1.0, 1.0, 1.0, 1.0, 1.0, 1.0, 1.0, 1.0, 1.0, 1.0, 1.0, 1.0, 1.0, 1.0, 1.0, 1.0, 1.0, 1.0, 1.0, 1.0, 1.0, 1.0, 1.0, 1.0, 1.0, 1.0, 1.0, 1.0, 1.0, 1.0, 1.0, 1.0, 1.0, 1.0, 1.0, 1.0, 1.0, 1.0, 1.0, 1.0, 1.0, 1.0, 1.0, 1.0, 1.0, 1.0, 1.0, 1.0, 1.0, 1.0, 1.0, 1.0, 1.0, 1.0, 1.0, 1.0, 1.0, 1.0, 1.0, 1.0, 1.0, 1.0, 1.0, 1.0, 1.0, 1.0, 1.0, 1.0, 1.0, 1.0, 1.0, 1.0, 1.0, 1.0, 1.0, 1.0, 1.0, 1.0, 1.0, 1.0, 1.0, 1.0, 1.0, 1.0, 1.0, 1.0, 1.0, 1.0, 1.0, 1.0, 1.0, 1.0, 1.0, 1.0, 1.0, 1.0, 1.0, 1.0, 1.0, 1.0, 1.0, 1.0, 1.0, 1.0, 1.0, 1.0, 1.0, 1.0, 1.0, 1.0, 1.0, 1.0, 1.0, 1.0, 1.0, 1.0, 1.0, 1.0, 1.0, 1.0, 1.0, 1.0, 1.0, 1.0, 1.0, 1.0, 1.0, 1.0, 1.0, 1.0, 1.0, 1.0, 1.0, 1.0, 1.0, 1.0, 1.0, 1.0, 1.0, 1.0, 1.0, 1.0, 1.0, 1.0, 1.0, 1.0, 1.0, 1.0, 1.0, 1.0, 1.0, 1.0, 1.0, 1.0, 1.0, 1.0, 1.0, 1.0, 1.0, 1.0, 1.0, 1.0, 1.0, 1.0, 1.0, 1.0, 1.0, 1.0, 1.0, 1.0, 1.0, 1.0, 1.0, 1.0, 1.0, 1.0, 1.0, 1.0, 1.0, 1.0, 1.0, 1.0, 1.0, 1.0, 1.0, 1.0, 1.0, 1.0, 1.0, 1.0, 1.0, 1.0, 1.0, 1.0, 1.0, 1.0, 1.0, 1.0, 1.0, 1.0, 1.0, 1.0, 1.0, 1.0, 1.0, 1.0, 1.0, 1.0, 1.0, 1.0, 1.0, 1.0, 1.0, 1.0, 1.0, 1.0, 1.0, 1.0, 1.0, 1.0, 1.0, 1.0, 1.0, 1.0, 1.0, 1.0, 1.0, 1.0, 1.0, 1.0, 1.0, 1.0, 1.0, 1.0, 1.0, 1.0, 1.0, 1.0, 1.0, 1.0, 1.0, 1.0, 1.0, 1.0, 1.0, 1.0, 1.0, 1.0, 1.0, 1.0, 1.0, 1.0, 1.0, 1.0, 1.0, 1.0, 1.0, 1.0, 1.0, 1.0, 1.0, 1.0, 1.0, 1.0, 1.0, 1.0, 1.0, 1.0, 1.0, 1.0, 1.0, 1.0, 1.0, 1.0, 1.0, 1.0, 1.0, 1.0, 1.0, 1.0, 1.0, 1.0, 1.0, 1.0, 1.0, 1.0, 1.0, 1.0, 1.0, 1.0, 1.0, 1.0, 1.0, 1.0, 1.0, 1.0, 1.0, 1.0, 1.0, 1.0, 1.0, 1.0, 1.0, 1.0, 1.0, 1.0, 1.0, 1.0, 1.0, 1.0, 1.0, 1.0, 1.0, 1.0, 1.0, 1.0, 1.0, 1.0, 1.0, 1.0, 1.0, 1.0, 1.0, 1.0, 1.0, 1.0, 1.0, 1.0, 1.0, 1.0, 1.0, 1.0, 1.0, 1.0, 1.0, 1.0, 1.0, 1.0, 1.0, 1.0, 1.0, 1.0, 1.0, 1.0, 1.0, 1.0, 1.0, 1.0, 1.0, 1.0, 1.0, 1.0, 1.0, 1.0, 1.0, 1.0, 1.0, 1.0, 1.0, 1.0, 1.0, 1.0, 1.0, 1.0, 1.0, 1.0, 1.0, 1.0, 1.0, 1.0, 1.0, 1.0, 1.0, 1.0, 1.0, 1.0, 1.0, 1.0, 1.0, 1.0, 1.0, 1.0, 1.0, 1.0, 1.0, 1.0, 1.0, 1.0, 1.0, 1.0, 1.0, 1.0, 1.0, 1.0, 1.0, 1.0, 1.0, 1.0, 1.0, 1.0, 1.0, 1.0, 1.0, 1.0, 1.0, 1.0, 1.0, 1.0, 1.0, 1.0, 1.0, 1.0, 1.0, 1.0, 1.0, 1.0, 1.0, 1.0, 1.0, 1.0, 1.0, 1.0, 1.0, 1.0, 1.0, 1.0, 1.0, 1.0, 1.0, 1.0, 1.0, 1.0, 1.0, 1.0, 1.0, 1.0, 1.0, 1.0, 1.0, 1.0, 1.0, 1.0, 1.0, 1.0, 1.0, 1.0, 1.0, 1.0, 1.0, 1.0, 1.0, 1.0, 1.0, 1.0, 1.0, 1.0, 1.0, 1.0, 1.0, 1.0, 1.0, 1.0, 1.0, 1.0, 1.0, 1.0, 1.0, 1.0, 1.0, 1.0, 1.0, 1.0, 1.0, 1.0, 1.0, 1.0, 1.0, 1.0, 1.0, 1.0, 1.0, 1.0, 1.0, 1.0, 1.0, 1.0, 1.0, 1.0, 1.0, 1.0, 1.0, 1.0, 1.0, 1.0, 1.0, 1.0, 1.0, 1.0, 1.0, 1.0, 1.0, 1.0, 1.0, 1.0, 1.0, 1.0, 1.0, 1.0, 1.0, 1.0, 1.0, 1.0, 1.0, 1.0, 1.0, 1.0, 1.0, 1.0, 1.0, 1.0, 1.0, 1.0, 1.0, 1.0, 1.0, 1.0, 1.0, 1.0, 1.0, 1.0, 1.0, 1.0, 1.0, 1.0, 1.0, 1.0, 1.0, 1.0, 1.0, 1.0, 1.0, 1.0, 1.0, 1.0, 1.0, 1.0, 1.0, 1.0, 1.0, 1.0, 1.0, 1.0, 1.0, 1.0, 1.0, 1.0, 1.0, 1.0, 1.0, 1.0, 1.0, 1.0, 1.0, 1.0, 1.0, 1.0, 1.0, 1.0, 1.0, 1.0, 1.0, 1.0, 1.0, 1.0, 1.0, 1.0, 1.0, 1.0, 1.0, 1.0, 1.0, 1.0, 1.0, 1.0, 1.0, 1.0, 1.0, 1.0, 1.0, 1.0, 1.0, 1.0, 1.0, 1.0, 1.0, 1.0, 1.0, 1.0, 1.0, 1.0, 1.0, 1.0, 1.0, 1.0, 1.0, 1.0, 1.0, 1.0, 1.0, 1.0, 1.0, 1.0, 1.0, 1.0, 1.0, 1.0, 1.0, 1.0, 1.0, 1.0, 1.0, 1.0, 1.0, 1.0, 1.0, 1.0, 1.0, 1.0, 1.0, 1.0, 1.0, 1.0, 1.0, 1.0, 1.0, 1.0, 1.0, 1.0, 1.0, 1.0, 1.0, 1.0, 1.0, 1.0, 1.0, 1.0, 1.0, 1.0, 1.0, 1.0, 1.0, 1.0, 1.0, 1.0, 1.0, 1.0, 1.0, 1.0, 1.0, 1.0, 1.0, 1.0, 1.0, 1.0, 1.0, 1.0, 1.0, 1.0, 1.0, 1.0, 1.0, 1.0, 1.0, 1.0, 1.0, 1.0, 1.0, 1.0, 1.0, 1.0, 1.0, 1.0, 1.0, 1.0, 1.0, 1.0, 1.0, 1.0, 1.0, 1.0, 1.0, 1.0, 1.0, 1.0, 1.0, 1.0, 1.0, 1.0, 1.0, 1.0, 1.0, 1.0, 1.0, 1.0, 1.0, 1.0, 1.0, 1.0, 1.0, 1.0, 1.0, 1.0, 1.0, 1.0, 1.0, 1.0, 1.0, 1.0, 1.0, 1.0, 1.0, 1.0, 1.0, 1.0, 1.0, 1.0, 1.0, 1.0, 1.0, 1.0, 1.0, 1.0, 1.0, 1.0, 1.0, 1.0, 1.0, 1.0, 1.0, 1.0, 1.0, 1.0, 1.0, 1.0, 1.0, 1.0, 1.0, 1.0, 1.0, 1.0, 1.0, 1.0, 1.0, 1.0, 1.0, 1.0, 1.0, 1.0, 1.0, 1.0, 1.0, 1.0, 1.0, 1.0, 1.0, 1.0, 1.0, 1.0, 1.0, 1.0, 1.0, 1.0, 1.0, 1.0, 1.0, 1.0, 1.0, 1.0, 1.0, 1.0, 1.0, 1.0, 1.0, 1.0, 1.0, 1.0, 1.0, 1.0, 1.0, 1.0, 1.0, 1.0, 1.0, 1.0, 1.0, 1.0, 1.0, 1.0, 1.0, 1.0, 1.0, 1.0, 1.0, 1.0, 1.0, 1.0, 1.0, 1.0, 1.0, 1.0, 1.0, 1.0, 1.0, 1.0, 1.0, 1.0, 1.0, 1.0, 1.0, 1.0, 1.0, 1.0, 1.0, 1.0, 1.0, 1.0, 1.0, 1.0, 1.0, 1.0, 1.0, 1.0, 1.0, 1.0, 1.0, 1.0, 1.0, 1.0, 1.0, 1.0, 1.0, 1.0, 1.0, 1.0, 1.0, 1.0, 1.0, 1.0, 1.0, 1.0, 1.0, 1.0, 1.0, 1.0, 1.0, 1.0, 1.0, 1.0, 1.0, 1.0, 1.0, 1.0, 1.0, 1.0, 1.0, 1.0, 1.0, 1.0, 1.0, 1.0, 1.0, 1.0, 1.0, 1.0, 1.0, 1.0, 1.0, 1.0, 1.0, 1.0, 1.0, 1.0, 1.0, 1.0, 1.0, 1.0, 1.0, 1.0, 1.0, 1.0, 1.0, 1.0, 1.0, 1.0, 1.0, 1.0, 1.0, 1.0, 1.0, 1.0, 1.0, 1.0, 1.0, 1.0, 1.0, 1.0, 1.0, 1.0, 1.0, 1.0, 1.0, 1.0, 1.0, 1.0, 1.0, 1.0, 1.0, 1.0, 1.0, 1.0, 1.0, 1.0, 1.0, 1.0, 1.0, 1.0, 1.0, 1.0, 1.0, 1.0, 1.0, 1.0, 1.0, 1.0, 1.0, 1.0, 1.0, 1.0, 1.0, 1.0, 1.0, 1.0, 1.0, 1.0, 1.0, 1.0, 1.0])
me_simplerrig.materials.append(mat_npcs)
me_simplerrig.use_remesh_preserve_volume = False
me_simplerrig.use_remesh_preserve_attributes = False
me_simplerrig.use_mirror_x = True
me_simplerrig.auto_texspace = False
me_simplerrig.update()
arm_simplerrig = bpy.data.armatures.new('simplerrig')  # bones are not reproduced

# ---- objects
ob_malenpc28 = bpy.data.objects.new('malenpc28', me_simplerrig)
ob_simplerrig = bpy.data.objects.new('simplerrig', arm_simplerrig)

# ---- transforms, parenting, visibility, modifiers, constraints
ob_malenpc28.parent = ob_simplerrig
ob_malenpc28.location = (0.0, 0.0, 0.0)
ob_malenpc28.lineart.crease_threshold = 0.0
ob_malenpc28.use_mesh_mirror_x = True
_vg = ob_malenpc28.vertex_groups.new(name='head')
for _i, _w in zip([0, 2, 37, 38, 39, 40, 41, 42, 43, 44, 45, 46, 47, 48, 50, 52, 87, 88, 89, 90, 91, 92, 93, 94, 95, 96, 100, 103, 104, 105, 106, 107, 108, 109, 110, 112, 113, 114, 115, 116, 117, 118, 119, 120, 121], [0.0, 0.007632, 0.4033, 1.0, 1.0, 1.0, 1.0, 1.0, 1.0, 1.0, 1.0, 1.0, 1.0, 1.0, 0.0, 0.007632, 0.4033, 1.0, 1.0, 1.0, 1.0, 1.0, 1.0, 1.0, 1.0, 0.0, 0.2044, 1.0, 1.0, 1.0, 1.0, 1.0, 1.0, 1.0, 1.0, 0.999, 0.999, 0.0, 0.0, 1.0, 1.0, 1.0, 1.0, 1.0, 1.0]): _vg.add([_i], _w, 'REPLACE')
_vg = ob_malenpc28.vertex_groups.new(name='upperribcage')
for _i, _w in zip([0, 2, 3, 20, 37, 38, 39, 40, 41, 42, 43, 44, 45, 46, 47, 48, 50, 52, 53, 70, 87, 88, 89, 90, 91, 92, 93, 94, 95, 96, 100, 102, 103, 104, 105, 106, 107, 108, 109, 110, 112, 113, 114, 115, 116, 117, 118, 119, 120, 121], [0.1862, 1.0, 1.0, 0.0, 0.1862, 0.1862, 0.1862, 0.1862, 0.5855, 0.5855, 0.5855, 0.4643, 0.1862, 0.1862, 0.4643, 0.5855, 0.1862, 1.0, 1.0, 0.0, 0.1862, 0.1862, 0.1862, 0.1862, 0.5855, 0.5855, 0.5855, 0.4643, 0.1862, 0.3431, 0.9847, 0.5, 0.3431, 0.3431, 0.3431, 0.3431, 0.9847, 0.1862, 0.3431, 0.5855, 0.1862, 0.1862, 0.1862, 1.0, 0.3431, 0.3431, 0.3431, 0.3431, 0.5855, 0.5855]): _vg.add([_i], _w, 'REPLACE')
_vg = ob_malenpc28.vertex_groups.new(name='shoulderRight')
for _i, _w in zip([0, 2, 3, 20, 37, 38, 39, 40, 41, 42, 43, 44, 45, 46, 48, 70, 87, 88, 89, 90, 91, 92, 93, 94, 95, 96, 100, 102, 103, 104, 105, 106, 107, 108, 109, 110, 114, 116, 117, 118, 119, 120, 121], [1.0, 0.0, 1.0, 1.0, 0.0, 0.0, 0.0, 0.0, 0.0, 0.0, 0.0, 0.0, 0.0, 0.0, 0.0, 0.0, 0.0, 0.0, 0.0, 0.0, 0.0, 0.0, 0.0, 0.0, 0.0, 0.0, 0.0, 0.0, 0.0, 0.0, 0.0, 0.0, 0.0, 0.0, 0.0, 0.0, 0.0, 0.0, 0.0, 0.0, 0.0, 0.0, 0.0]): _vg.add([_i], _w, 'REPLACE')
_vg = ob_malenpc28.vertex_groups.new(name='shoulderLeft')
for _i, _w in zip([20, 37, 38, 39, 40, 41, 42, 43, 44, 45, 46, 48, 50, 52, 53, 70, 87, 88, 89, 90, 91, 92, 93, 94, 95, 96, 100, 102, 103, 104, 105, 106, 107, 108, 109, 110, 114, 115, 116, 117, 118, 119, 120, 121], [0.0, 0.0, 0.0, 0.0, 0.0, 0.0, 0.0, 0.0, 0.0, 0.0, 0.0, 0.0, 1.0, 0.0, 1.0, 1.0, 0.0, 0.0, 0.0, 0.0, 0.0, 0.0, 0.0, 0.0, 0.0, 0.0, 0.0, 0.0, 0.0, 0.0, 0.0, 0.0, 0.0, 0.0, 0.0, 0.0, 0.0, 1.0, 0.0, 0.0, 0.0, 0.0, 0.0, 0.0]): _vg.add([_i], _w, 'REPLACE')
_vg = ob_malenpc28.vertex_groups.new(name='upperarmRight')
for _i, _w in zip([0, 2, 3, 17, 18, 19, 20, 37, 38, 39, 40, 45, 46, 49, 102, 114], [0.0, 1.0, 0.0, 0.9757, 1.0, 0.0, 1.0, 0.0, 0.0, 0.0, 0.0, 0.0, 0.0, 1.0, 0.0, 0.0]): _vg.add([_i], _w, 'REPLACE')
_vg = ob_malenpc28.vertex_groups.new(name='upperarmLeft')
for _i, _w in zip([50, 52, 53, 67, 68, 69, 70, 87, 88, 89, 90, 95, 102, 108, 111, 115], [0.0, 1.0, 0.0, 0.9757, 1.0, 0.0, 1.0, 0.0, 0.0, 0.0, 0.0, 0.0, 0.0, 0.0, 1.0, 0.0]): _vg.add([_i], _w, 'REPLACE')
_vg = ob_malenpc28.vertex_groups.new(name='lowerarmRight')
for _i, _w in zip([17, 18, 19, 21, 22, 23, 49], [0.9978, 1.0, 0.9988, 1.0, 1.0, 1.0, 0.0]): _vg.add([_i], _w, 'REPLACE')
_vg = ob_malenpc28.vertex_groups.new(name='lowerarmLeft')
for _i, _w in zip([67, 68, 69, 71, 72, 73, 111], [0.9978, 1.0, 0.9988, 1.0, 1.0, 1.0, 0.0]): _vg.add([_i], _w, 'REPLACE')
_vg = ob_malenpc28.vertex_groups.new(name='palmRight')
for _i, _w in zip([21, 22, 23, 24, 25, 26], [0.4445, 0.9966, 1.0, 1.0, 1.0, 0.9971]): _vg.add([_i], _w, 'REPLACE')
_vg = ob_malenpc28.vertex_groups.new(name='palmLeft')
for _i, _w in zip([71, 72, 73, 74, 75, 76], [0.4445, 0.9966, 1.0, 1.0, 1.0, 0.9971]): _vg.add([_i], _w, 'REPLACE')
_vg = ob_malenpc28.vertex_groups.new(name='thumbbaseRight')
for _i, _w in zip([25, 26, 31, 33], [0.1163, 0.9795, 1.0, 1.0]): _vg.add([_i], _w, 'REPLACE')
_vg = ob_malenpc28.vertex_groups.new(name='thumbbaseLeft')
for _i, _w in zip([75, 76, 81, 83], [0.1163, 0.9795, 1.0, 1.0]): _vg.add([_i], _w, 'REPLACE')
_vg = ob_malenpc28.vertex_groups.new(name='thumbRight')
for _i, _w in zip([26, 31, 32, 33], [1.0, 1.0, 1.0, 1.0]): _vg.add([_i], _w, 'REPLACE')
_vg = ob_malenpc28.vertex_groups.new(name='thumbLeft')
for _i, _w in zip([76, 81, 82, 83], [1.0, 1.0, 1.0, 1.0]): _vg.add([_i], _w, 'REPLACE')
_vg = ob_malenpc28.vertex_groups.new(name='fingerbaseRight')
for _i, _w in zip([24, 25, 26, 27, 28, 29], [1.0, 1.0, 0.9995, 1.0, 0.9989, 0.9859]): _vg.add([_i], _w, 'REPLACE')
_vg = ob_malenpc28.vertex_groups.new(name='fingerbaseLeft')
for _i, _w in zip([74, 75, 76, 77, 78, 79], [1.0, 1.0, 0.9995, 1.0, 0.9989, 0.9859]): _vg.add([_i], _w, 'REPLACE')
_vg = ob_malenpc28.vertex_groups.new(name='fingertipsRight')
for _i, _w in zip([27, 28, 29, 30], [1.0, 1.0, 1.0, 1.0]): _vg.add([_i], _w, 'REPLACE')
_vg = ob_malenpc28.vertex_groups.new(name='fingertipsLeft')
for _i, _w in zip([77, 78, 79, 80], [1.0, 1.0, 1.0, 1.0]): _vg.add([_i], _w, 'REPLACE')
_vg = ob_malenpc28.vertex_groups.new(name='lowerribcage')
for _i, _w in zip([0, 2, 3, 17, 20, 37, 38, 39, 40, 41, 42, 43, 44, 45, 46, 47, 48, 49, 50, 52, 53, 67, 70, 87, 88, 89, 90, 91, 92, 93, 94, 95, 96, 99, 100, 102, 103, 104, 105, 106, 107, 108, 109, 110, 111, 112, 113, 114, 115, 116, 117, 118, 119, 120, 121], [1.0, 0.9994, 0.9788, 0.0, 1.0, 1.0, 0.0, 0.0, 0.0, 0.0, 0.0, 0.0, 0.0, 0.0, 0.0, 0.0, 0.0, 0.0, 1.0, 0.9994, 0.9788, 0.0, 1.0, 1.0, 0.0, 0.0, 0.0, 0.0, 0.0, 0.0, 0.0, 0.0, 1.0, 1.0, 1.0, 1.0, 0.2904, 0.0, 0.0, 0.0, 1.0, 0.0, 0.0, 0.0, 0.0, 1.0, 1.0, 1.0, 0.9788, 0.0, 0.0, 0.0, 0.0, 0.0, 0.0]): _vg.add([_i], _w, 'REPLACE')
_vg = ob_malenpc28.vertex_groups.new(name='lowerback')
for _i, _w in zip([1, 2, 4, 5, 34, 35, 51, 52, 54, 55, 84, 85, 97, 98, 99, 101, 102], [1.0, 0.0, 1.0, 0.0, 0.0, 0.5659, 1.0, 0.0, 1.0, 0.0, 0.0, 0.5659, 1.0, 1.0, 1.0, 1.0, 0.0]): _vg.add([_i], _w, 'REPLACE')
_vg = ob_malenpc28.vertex_groups.new(name='thighLeft')
for _i, _w in zip([0, 2, 4, 5, 7, 19, 20, 35, 37, 38, 39, 40, 42, 43, 44, 45, 46, 51, 54, 55, 56, 57, 58, 61, 62, 63, 64, 65, 66, 84, 85, 86, 92, 93, 94, 96, 97, 98, 99, 100, 101, 102, 103, 104, 105, 106, 107, 109, 114, 116, 117, 118, 119], [0.0, 0.0, 0.0, 0.0, 0.0, 0.0, 0.0, 0.01308, 0.0, 0.0, 0.0, 0.0, 0.0, 0.0, 0.0, 0.0, 0.0, 1.0, 0.7054, 1.0, 1.0, 1.0, 0.0, 0.0, 0.0, 0.0, 0.0, 0.0, 0.0, 0.04113, 1.0, 0.1572, 0.0, 0.0, 0.0, 0.0, 1.0, 0.1522, 0.0, 0.0, 1.0, 0.0, 0.0, 0.0, 0.0, 0.0, 0.0, 0.0, 0.0, 0.0, 0.0, 0.0, 0.0]): _vg.add([_i], _w, 'REPLACE')
_vg = ob_malenpc28.vertex_groups.new(name='thighRight')
for _i, _w in zip([1, 4, 5, 6, 7, 8, 11, 12, 13, 14, 15, 16, 34, 35, 36, 42, 43, 44, 50, 52, 54, 55, 57, 69, 70, 85, 87, 88, 89, 90, 92, 93, 94, 95, 96, 97, 98, 99, 100, 101, 102, 103, 104, 105, 106, 107, 108, 109, 116, 117, 118, 119], [1.0, 0.7054, 1.0, 1.0, 1.0, 0.0, 0.0, 0.0, 0.0, 0.0, 0.0, 0.0, 0.04113, 1.0, 0.1572, 0.0, 0.0, 0.0, 0.0, 0.0, 0.0, 0.0, 0.0, 0.0, 0.0, 0.01308, 0.0, 0.0, 0.0, 0.0, 0.0, 0.0, 0.0, 0.0, 0.0, 1.0, 0.1522, 0.0, 0.0, 1.0, 0.0, 0.0, 0.0, 0.0, 0.0, 0.0, 0.0, 0.0, 0.0, 0.0, 0.0, 0.0]): _vg.add([_i], _w, 'REPLACE')
_vg = ob_malenpc28.vertex_groups.new(name='shinRight')
for _i, _w in zip([1, 5, 6, 7, 8, 9, 10, 11, 12, 13, 14, 15, 16, 34, 35, 36, 43, 50, 55, 70, 87, 93, 96, 103], [0.0, 1.0, 0.0, 1.0, 1.0, 0.4318, 1.0, 0.401, 0.0, 0.0, 0.0, 0.0, 0.0, 0.9661, 0.1818, 1.0, 0.0, 0.0, 0.0, 0.0, 0.0, 0.0, 0.0, 0.0]): _vg.add([_i], _w, 'REPLACE')
_vg = ob_malenpc28.vertex_groups.new(name='shinLeft')
for _i, _w in zip([0, 5, 20, 37, 43, 51, 55, 56, 57, 58, 59, 60, 61, 62, 63, 64, 65, 66, 84, 85, 86, 93, 96, 103, 114], [0.0, 0.0, 0.0, 0.0, 0.0, 0.0, 1.0, 0.0, 1.0, 1.0, 0.4318, 1.0, 0.401, 0.0, 0.0, 0.0, 0.0, 0.0, 0.9661, 0.1818, 1.0, 0.0, 0.0, 0.0, 0.0]): _vg.add([_i], _w, 'REPLACE')
_vg = ob_malenpc28.vertex_groups.new(name='tarsalRight')
_vg.add([12, 13, 14, 15, 16], 1.0, 'REPLACE')
_vg = ob_malenpc28.vertex_groups.new(name='tarsalLeft')
_vg.add([62, 63, 64, 65, 66], 1.0, 'REPLACE')
_vg = ob_malenpc28.vertex_groups.new(name='toesRight')
_vg.add([14, 15, 16], 1.0, 'REPLACE')
_vg = ob_malenpc28.vertex_groups.new(name='toesLeft')
_vg.add([64, 65, 66], 1.0, 'REPLACE')
_vg = ob_malenpc28.vertex_groups.new(name='toeRight')
_vg.add([8, 9, 10, 11, 12, 13, 14, 15, 16], 1.0, 'REPLACE')
_vg = ob_malenpc28.vertex_groups.new(name='footRight')
for _i, _w in zip([7, 8, 9, 10, 11, 12, 13, 16, 34], [0.0, 1.0, 1.0, 1.0, 1.0, 1.0, 1.0, 1.0, 0.0]): _vg.add([_i], _w, 'REPLACE')
_vg = ob_malenpc28.vertex_groups.new(name='toeLeft')
_vg.add([58, 59, 60, 61, 62, 63, 64, 65, 66], 1.0, 'REPLACE')
_vg = ob_malenpc28.vertex_groups.new(name='footLeft')
for _i, _w in zip([57, 58, 59, 60, 61, 62, 63, 66, 84], [0.0, 1.0, 1.0, 1.0, 1.0, 1.0, 1.0, 1.0, 0.0]): _vg.add([_i], _w, 'REPLACE')
_m = ob_malenpc28.modifiers.new('Armature', 'ARMATURE')
_m.object = ob_simplerrig
ob_simplerrig.location = (0.0, 0.0, 0.0)
ob_simplerrig.show_in_front = True
ob_simplerrig.lineart.crease_threshold = 0.0

# ---- collection membership
col_collection_1.objects.link(ob_malenpc28)
col_collection_2.objects.link(ob_simplerrig)

# ---- scene / render settings (as saved in the file)
scene.frame_start = 1; scene.frame_end = 960; scene.frame_set(0)
scene.render.engine = 'BLENDER_EEVEE_NEXT'
scene.render.image_settings.color_mode = 'RGB'
scene.render.image_settings.compression = 100
scene.render.resolution_x = 1080
scene.render.resolution_y = 1920
scene.render.resolution_percentage = 50
scene.render.fps = 60
scene.render.dither_intensity = 0.0
scene.cycles.use_denoising = False
scene.cycles.samples = 10
scene.cycles.sampling_pattern = 'TABULATED_SOBOL'
scene.cycles.light_sampling_threshold = 0.0
scene.cycles.use_adaptive_sampling = False
scene.cycles.use_light_tree = False
scene.cycles.blur_glossy = 0.0
scene.cycles.volume_bounces = 1
scene.cycles.pixel_filter_type = 'GAUSSIAN'
scene.cycles.sample_clamp_indirect = 0.0
scene.view_settings.view_transform = 'Standard'
bpy.context.view_layer.update()

# ---- added for rendering (the .blend has no active camera): camera
cam_auto = bpy.data.cameras.new('AutoCamera')
cam_auto.lens = 50.0
cam_auto.sensor_width = 36.0
cam_auto.clip_end = 1000.0
ob_auto_camera = bpy.data.objects.new('AutoCamera', cam_auto)
scene.collection.objects.link(ob_auto_camera)
ob_auto_camera.location = (2.34224, -2.21793, 2.58057)
ob_auto_camera.rotation_euler = (1.09748, -7.21219e-08, 0.694738)
scene.camera = ob_auto_camera
bpy.context.view_layer.update()
